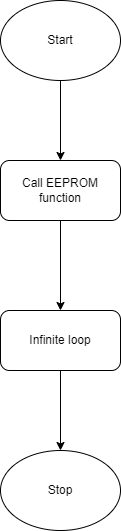

The diagram above was exported from draw.io. Its source (the exported page's mxGraphModel, read from the mxfile embedded in the PNG):
<mxGraphModel dx="1290" dy="557" grid="1" gridSize="10" guides="1" tooltips="1" connect="1" arrows="1" fold="1" page="1" pageScale="1" pageWidth="850" pageHeight="1100" math="0" shadow="0">
  <root>
    <mxCell id="0" />
    <mxCell id="1" parent="0" />
    <mxCell id="hGMfZ_OVdIVRMmVa57oj-5" value="" style="edgeStyle=orthogonalEdgeStyle;rounded=0;orthogonalLoop=1;jettySize=auto;html=1;" edge="1" parent="1" source="hGMfZ_OVdIVRMmVa57oj-1" target="hGMfZ_OVdIVRMmVa57oj-2">
      <mxGeometry relative="1" as="geometry" />
    </mxCell>
    <mxCell id="hGMfZ_OVdIVRMmVa57oj-1" value="Start" style="ellipse;whiteSpace=wrap;html=1;" vertex="1" parent="1">
      <mxGeometry x="350" y="70" width="120" height="80" as="geometry" />
    </mxCell>
    <mxCell id="hGMfZ_OVdIVRMmVa57oj-6" value="" style="edgeStyle=orthogonalEdgeStyle;rounded=0;orthogonalLoop=1;jettySize=auto;html=1;" edge="1" parent="1" source="hGMfZ_OVdIVRMmVa57oj-2" target="hGMfZ_OVdIVRMmVa57oj-3">
      <mxGeometry relative="1" as="geometry" />
    </mxCell>
    <mxCell id="hGMfZ_OVdIVRMmVa57oj-2" value="Call EEPROM function" style="rounded=1;whiteSpace=wrap;html=1;" vertex="1" parent="1">
      <mxGeometry x="350" y="230" width="120" height="60" as="geometry" />
    </mxCell>
    <mxCell id="hGMfZ_OVdIVRMmVa57oj-7" value="" style="edgeStyle=orthogonalEdgeStyle;rounded=0;orthogonalLoop=1;jettySize=auto;html=1;" edge="1" parent="1" source="hGMfZ_OVdIVRMmVa57oj-3" target="hGMfZ_OVdIVRMmVa57oj-4">
      <mxGeometry relative="1" as="geometry" />
    </mxCell>
    <mxCell id="hGMfZ_OVdIVRMmVa57oj-3" value="Infinite loop" style="rounded=1;whiteSpace=wrap;html=1;" vertex="1" parent="1">
      <mxGeometry x="350" y="380" width="120" height="60" as="geometry" />
    </mxCell>
    <mxCell id="hGMfZ_OVdIVRMmVa57oj-4" value="Stop" style="ellipse;whiteSpace=wrap;html=1;" vertex="1" parent="1">
      <mxGeometry x="350" y="520" width="120" height="80" as="geometry" />
    </mxCell>
  </root>
</mxGraphModel>